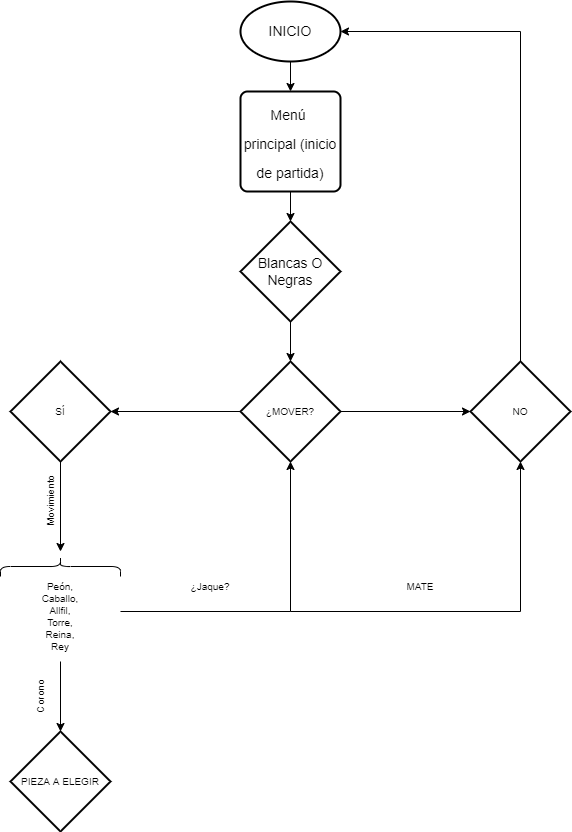

The diagram above was exported from draw.io. Its source (the exported page's mxGraphModel, read from the mxfile embedded in the PNG):
<mxGraphModel dx="998" dy="580" grid="1" gridSize="10" guides="1" tooltips="1" connect="1" arrows="1" fold="1" page="1" pageScale="1" pageWidth="827" pageHeight="1169" math="0" shadow="0">
  <root>
    <mxCell id="0" />
    <mxCell id="1" parent="0" />
    <mxCell id="7bOvNrHhMxIzgZ9-A2Fe-3" value="&lt;font style=&quot;font-size: 14px&quot;&gt;Menú &lt;br&gt;principal (inicio de partida)&lt;/font&gt;" style="rounded=1;whiteSpace=wrap;html=1;absoluteArcSize=1;arcSize=14;strokeWidth=2;fontSize=24;" vertex="1" parent="1">
      <mxGeometry x="330" y="120" width="100" height="100" as="geometry" />
    </mxCell>
    <mxCell id="7bOvNrHhMxIzgZ9-A2Fe-7" value="Blancas O Negras" style="strokeWidth=2;html=1;shape=mxgraph.flowchart.decision;whiteSpace=wrap;fontSize=14;" vertex="1" parent="1">
      <mxGeometry x="330" y="250" width="100" height="100" as="geometry" />
    </mxCell>
    <mxCell id="7bOvNrHhMxIzgZ9-A2Fe-8" value="INICIO" style="strokeWidth=2;html=1;shape=mxgraph.flowchart.start_1;whiteSpace=wrap;fontSize=14;" vertex="1" parent="1">
      <mxGeometry x="330" y="30" width="100" height="60" as="geometry" />
    </mxCell>
    <mxCell id="7bOvNrHhMxIzgZ9-A2Fe-9" value="" style="endArrow=classic;html=1;rounded=0;fontSize=14;exitX=0.5;exitY=1;exitDx=0;exitDy=0;entryX=0.5;entryY=0;entryDx=0;entryDy=0;entryPerimeter=0;" edge="1" parent="1" source="7bOvNrHhMxIzgZ9-A2Fe-3" target="7bOvNrHhMxIzgZ9-A2Fe-7">
      <mxGeometry width="50" height="50" relative="1" as="geometry">
        <mxPoint x="390" y="290" as="sourcePoint" />
        <mxPoint x="440" y="240" as="targetPoint" />
      </mxGeometry>
    </mxCell>
    <mxCell id="7bOvNrHhMxIzgZ9-A2Fe-11" value="" style="endArrow=classic;html=1;rounded=0;fontSize=14;exitX=0.5;exitY=1;exitDx=0;exitDy=0;exitPerimeter=0;entryX=0.5;entryY=0;entryDx=0;entryDy=0;entryPerimeter=0;" edge="1" parent="1" source="7bOvNrHhMxIzgZ9-A2Fe-7">
      <mxGeometry width="50" height="50" relative="1" as="geometry">
        <mxPoint x="390" y="380" as="sourcePoint" />
        <mxPoint x="380" y="390" as="targetPoint" />
      </mxGeometry>
    </mxCell>
    <mxCell id="7bOvNrHhMxIzgZ9-A2Fe-13" value="" style="endArrow=classic;html=1;rounded=0;fontSize=10;exitX=0;exitY=0.5;exitDx=0;exitDy=0;exitPerimeter=0;" edge="1" parent="1">
      <mxGeometry width="50" height="50" relative="1" as="geometry">
        <mxPoint x="330" y="440" as="sourcePoint" />
        <mxPoint x="200" y="440" as="targetPoint" />
      </mxGeometry>
    </mxCell>
    <mxCell id="7bOvNrHhMxIzgZ9-A2Fe-15" value="" style="endArrow=classic;html=1;rounded=0;fontSize=10;exitX=0.5;exitY=1;exitDx=0;exitDy=0;exitPerimeter=0;entryX=0.5;entryY=0;entryDx=0;entryDy=0;" edge="1" parent="1" source="7bOvNrHhMxIzgZ9-A2Fe-8" target="7bOvNrHhMxIzgZ9-A2Fe-3">
      <mxGeometry width="50" height="50" relative="1" as="geometry">
        <mxPoint x="390" y="170" as="sourcePoint" />
        <mxPoint x="440" y="120" as="targetPoint" />
      </mxGeometry>
    </mxCell>
    <mxCell id="7bOvNrHhMxIzgZ9-A2Fe-17" value="SÍ" style="strokeWidth=2;html=1;shape=mxgraph.flowchart.decision;whiteSpace=wrap;fontSize=10;" vertex="1" parent="1">
      <mxGeometry x="100" y="390" width="100" height="100" as="geometry" />
    </mxCell>
    <mxCell id="7bOvNrHhMxIzgZ9-A2Fe-18" value="NO" style="strokeWidth=2;html=1;shape=mxgraph.flowchart.decision;whiteSpace=wrap;fontSize=10;" vertex="1" parent="1">
      <mxGeometry x="560" y="390" width="100" height="100" as="geometry" />
    </mxCell>
    <mxCell id="7bOvNrHhMxIzgZ9-A2Fe-20" value="Movimiento" style="text;html=1;resizable=0;autosize=1;align=center;verticalAlign=middle;points=[];fillColor=none;strokeColor=none;rounded=0;fontSize=10;rotation=270;" vertex="1" parent="1">
      <mxGeometry x="105" y="520" width="70" height="20" as="geometry" />
    </mxCell>
    <mxCell id="7bOvNrHhMxIzgZ9-A2Fe-21" value="" style="endArrow=classic;html=1;rounded=0;fontSize=10;exitX=1;exitY=0.5;exitDx=0;exitDy=0;exitPerimeter=0;entryX=0;entryY=0.5;entryDx=0;entryDy=0;entryPerimeter=0;" edge="1" parent="1" target="7bOvNrHhMxIzgZ9-A2Fe-18">
      <mxGeometry width="50" height="50" relative="1" as="geometry">
        <mxPoint x="430" y="440" as="sourcePoint" />
        <mxPoint x="440" y="230" as="targetPoint" />
      </mxGeometry>
    </mxCell>
    <mxCell id="7bOvNrHhMxIzgZ9-A2Fe-22" value="" style="endArrow=classic;html=1;rounded=0;fontSize=10;exitX=0.5;exitY=1;exitDx=0;exitDy=0;exitPerimeter=0;" edge="1" parent="1" source="7bOvNrHhMxIzgZ9-A2Fe-17">
      <mxGeometry width="50" height="50" relative="1" as="geometry">
        <mxPoint x="390" y="580" as="sourcePoint" />
        <mxPoint x="150" y="580" as="targetPoint" />
      </mxGeometry>
    </mxCell>
    <mxCell id="7bOvNrHhMxIzgZ9-A2Fe-24" value="¿MOVER?" style="strokeWidth=2;html=1;shape=mxgraph.flowchart.decision;whiteSpace=wrap;fontSize=10;" vertex="1" parent="1">
      <mxGeometry x="330" y="390" width="100" height="100" as="geometry" />
    </mxCell>
    <mxCell id="7bOvNrHhMxIzgZ9-A2Fe-27" value="" style="shape=curlyBracket;whiteSpace=wrap;html=1;rounded=1;flipH=1;fontSize=10;direction=south;" vertex="1" parent="1">
      <mxGeometry x="90" y="585" width="120" height="20" as="geometry" />
    </mxCell>
    <mxCell id="7bOvNrHhMxIzgZ9-A2Fe-28" value="Peón, Caballo, Allfil,&lt;br&gt;Torre,&lt;br&gt;Reina,&lt;br&gt;Rey" style="text;html=1;strokeColor=none;fillColor=none;align=center;verticalAlign=middle;whiteSpace=wrap;rounded=0;fontSize=10;" vertex="1" parent="1">
      <mxGeometry x="120" y="630" width="60" height="30" as="geometry" />
    </mxCell>
    <mxCell id="7bOvNrHhMxIzgZ9-A2Fe-32" value="¿Jaque?" style="text;html=1;strokeColor=none;fillColor=none;align=center;verticalAlign=middle;whiteSpace=wrap;rounded=0;fontSize=10;" vertex="1" parent="1">
      <mxGeometry x="270" y="600" width="60" height="30" as="geometry" />
    </mxCell>
    <mxCell id="7bOvNrHhMxIzgZ9-A2Fe-34" value="" style="edgeStyle=segmentEdgeStyle;endArrow=classic;html=1;rounded=0;fontSize=10;entryX=0.5;entryY=1;entryDx=0;entryDy=0;entryPerimeter=0;" edge="1" parent="1" target="7bOvNrHhMxIzgZ9-A2Fe-24">
      <mxGeometry width="50" height="50" relative="1" as="geometry">
        <mxPoint x="210" y="640" as="sourcePoint" />
        <mxPoint x="440" y="490" as="targetPoint" />
      </mxGeometry>
    </mxCell>
    <mxCell id="7bOvNrHhMxIzgZ9-A2Fe-35" value="" style="endArrow=classic;html=1;rounded=0;fontSize=10;" edge="1" parent="1">
      <mxGeometry width="50" height="50" relative="1" as="geometry">
        <mxPoint x="150" y="690" as="sourcePoint" />
        <mxPoint x="150" y="760" as="targetPoint" />
      </mxGeometry>
    </mxCell>
    <mxCell id="7bOvNrHhMxIzgZ9-A2Fe-36" value="Corono" style="text;html=1;strokeColor=none;fillColor=none;align=center;verticalAlign=middle;whiteSpace=wrap;rounded=0;fontSize=10;rotation=270;" vertex="1" parent="1">
      <mxGeometry x="100" y="710" width="60" height="30" as="geometry" />
    </mxCell>
    <mxCell id="7bOvNrHhMxIzgZ9-A2Fe-37" value="PIEZA A ELEGIR" style="strokeWidth=2;html=1;shape=mxgraph.flowchart.decision;whiteSpace=wrap;fontSize=10;" vertex="1" parent="1">
      <mxGeometry x="100" y="760" width="100" height="100" as="geometry" />
    </mxCell>
    <mxCell id="7bOvNrHhMxIzgZ9-A2Fe-38" value="" style="edgeStyle=segmentEdgeStyle;endArrow=classic;html=1;rounded=0;fontSize=10;entryX=0.5;entryY=1;entryDx=0;entryDy=0;entryPerimeter=0;" edge="1" parent="1" target="7bOvNrHhMxIzgZ9-A2Fe-18">
      <mxGeometry width="50" height="50" relative="1" as="geometry">
        <mxPoint x="380" y="640" as="sourcePoint" />
        <mxPoint x="440" y="590" as="targetPoint" />
        <Array as="points">
          <mxPoint x="610" y="640" />
        </Array>
      </mxGeometry>
    </mxCell>
    <mxCell id="7bOvNrHhMxIzgZ9-A2Fe-39" value="MATE" style="text;html=1;strokeColor=none;fillColor=none;align=center;verticalAlign=middle;whiteSpace=wrap;rounded=0;fontSize=10;" vertex="1" parent="1">
      <mxGeometry x="480" y="600" width="60" height="30" as="geometry" />
    </mxCell>
    <mxCell id="7bOvNrHhMxIzgZ9-A2Fe-41" value="" style="edgeStyle=segmentEdgeStyle;endArrow=classic;html=1;rounded=0;fontSize=10;exitX=0.5;exitY=0;exitDx=0;exitDy=0;exitPerimeter=0;entryX=1;entryY=0.5;entryDx=0;entryDy=0;entryPerimeter=0;" edge="1" parent="1" source="7bOvNrHhMxIzgZ9-A2Fe-18" target="7bOvNrHhMxIzgZ9-A2Fe-8">
      <mxGeometry width="50" height="50" relative="1" as="geometry">
        <mxPoint x="390" y="340" as="sourcePoint" />
        <mxPoint x="440" y="290" as="targetPoint" />
        <Array as="points">
          <mxPoint x="610" y="60" />
        </Array>
      </mxGeometry>
    </mxCell>
  </root>
</mxGraphModel>